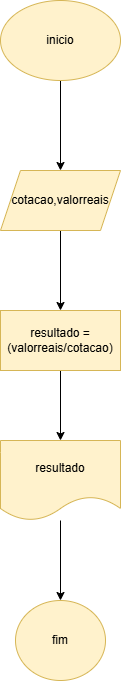

The diagram above was exported from draw.io. Its source (the exported page's mxGraphModel, read from the mxfile embedded in the PNG):
<mxGraphModel dx="1434" dy="780" grid="1" gridSize="10" guides="1" tooltips="1" connect="1" arrows="1" fold="1" page="1" pageScale="1" pageWidth="827" pageHeight="1169" math="0" shadow="0">
  <root>
    <mxCell id="0" />
    <mxCell id="1" parent="0" />
    <mxCell id="XYK21wf5h7K3a-N7Yh71-3" value="" style="edgeStyle=orthogonalEdgeStyle;rounded=0;orthogonalLoop=1;jettySize=auto;html=1;" edge="1" parent="1" source="XYK21wf5h7K3a-N7Yh71-1" target="XYK21wf5h7K3a-N7Yh71-2">
      <mxGeometry relative="1" as="geometry" />
    </mxCell>
    <mxCell id="XYK21wf5h7K3a-N7Yh71-1" value="inicio" style="ellipse;whiteSpace=wrap;html=1;fillColor=#fff2cc;strokeColor=#d6b656;" vertex="1" parent="1">
      <mxGeometry x="340" y="40" width="120" height="80" as="geometry" />
    </mxCell>
    <mxCell id="XYK21wf5h7K3a-N7Yh71-5" value="" style="edgeStyle=orthogonalEdgeStyle;rounded=0;orthogonalLoop=1;jettySize=auto;html=1;" edge="1" parent="1" source="XYK21wf5h7K3a-N7Yh71-2" target="XYK21wf5h7K3a-N7Yh71-4">
      <mxGeometry relative="1" as="geometry" />
    </mxCell>
    <mxCell id="XYK21wf5h7K3a-N7Yh71-2" value="cotacao,valorreais" style="shape=parallelogram;perimeter=parallelogramPerimeter;whiteSpace=wrap;html=1;fixedSize=1;fillColor=#fff2cc;strokeColor=#d6b656;" vertex="1" parent="1">
      <mxGeometry x="340" y="210" width="120" height="60" as="geometry" />
    </mxCell>
    <mxCell id="XYK21wf5h7K3a-N7Yh71-7" value="" style="edgeStyle=orthogonalEdgeStyle;rounded=0;orthogonalLoop=1;jettySize=auto;html=1;" edge="1" parent="1" source="XYK21wf5h7K3a-N7Yh71-4" target="XYK21wf5h7K3a-N7Yh71-6">
      <mxGeometry relative="1" as="geometry" />
    </mxCell>
    <mxCell id="XYK21wf5h7K3a-N7Yh71-4" value="resultado = (valorreais/cotacao)" style="whiteSpace=wrap;html=1;fillColor=#fff2cc;strokeColor=#d6b656;" vertex="1" parent="1">
      <mxGeometry x="340" y="350" width="120" height="60" as="geometry" />
    </mxCell>
    <mxCell id="XYK21wf5h7K3a-N7Yh71-9" value="" style="edgeStyle=orthogonalEdgeStyle;rounded=0;orthogonalLoop=1;jettySize=auto;html=1;" edge="1" parent="1" source="XYK21wf5h7K3a-N7Yh71-6" target="XYK21wf5h7K3a-N7Yh71-8">
      <mxGeometry relative="1" as="geometry" />
    </mxCell>
    <mxCell id="XYK21wf5h7K3a-N7Yh71-6" value="resultado" style="shape=document;whiteSpace=wrap;html=1;boundedLbl=1;fillColor=#fff2cc;strokeColor=#d6b656;" vertex="1" parent="1">
      <mxGeometry x="340" y="480" width="120" height="80" as="geometry" />
    </mxCell>
    <mxCell id="XYK21wf5h7K3a-N7Yh71-8" value="fim" style="ellipse;whiteSpace=wrap;html=1;fillColor=#fff2cc;strokeColor=#d6b656;" vertex="1" parent="1">
      <mxGeometry x="355" y="640" width="90" height="80" as="geometry" />
    </mxCell>
  </root>
</mxGraphModel>